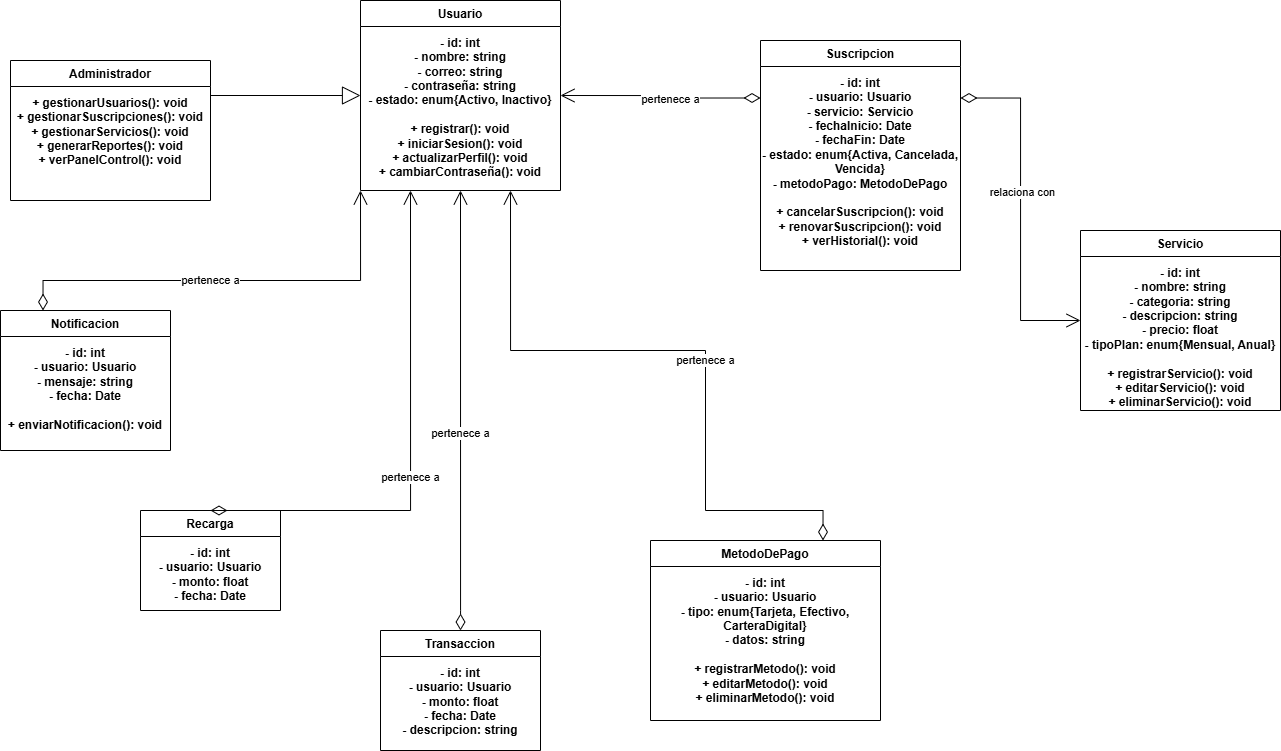

The diagram above was exported from draw.io. Its source (the exported page's mxGraphModel, read from the mxfile embedded in the PNG):
<mxGraphModel dx="2809" dy="874" grid="1" gridSize="10" guides="1" tooltips="1" connect="1" arrows="1" fold="1" page="1" pageScale="1" pageWidth="850" pageHeight="1100" background="none" math="0" shadow="0">
  <root>
    <mxCell id="0" />
    <mxCell id="1" parent="0" />
    <mxCell id="usuario" value="Usuario&#10;&#10;- id: int&#10;- nombre: string&#10;- correo: string&#10;- contraseña: string&#10;- estado: enum{Activo, Inactivo}&#10;&#10;+ registrar(): void&#10;+ iniciarSesion(): void&#10;+ actualizarPerfil(): void&#10;+ cambiarContraseña(): void" style="swimlane;fontStyle=1;align=center;verticalAlign=top;childLayout=stackLayout;horizontal=1;startSize=26;horizontalStack=0;resizeParent=1;resizeParentMax=0;resizeLast=0;collapsible=1;marginBottom=0;whiteSpace=wrap;html=1;" parent="1" vertex="1">
      <mxGeometry x="130" y="30" width="200" height="190" as="geometry" />
    </mxCell>
    <mxCell id="administrador" value="Administrador&#10;&#10;+ gestionarUsuarios(): void&#10;+ gestionarSuscripciones(): void&#10;+ gestionarServicios(): void&#10;+ generarReportes(): void&#10;+ verPanelControl(): void" style="swimlane;fontStyle=1;align=center;verticalAlign=top;childLayout=stackLayout;horizontal=1;startSize=26;horizontalStack=0;resizeParent=1;resizeParentMax=0;resizeLast=0;collapsible=1;marginBottom=0;whiteSpace=wrap;html=1;" parent="1" vertex="1">
      <mxGeometry x="-220" y="90" width="200" height="140" as="geometry" />
    </mxCell>
    <mxCell id="servicio" value="Servicio&#10;&#10;- id: int&#10;- nombre: string&#10;- categoria: string&#10;- descripcion: string&#10;- precio: float&#10;- tipoPlan: enum{Mensual, Anual}&#10;&#10;+ registrarServicio(): void&#10;+ editarServicio(): void&#10;+ eliminarServicio(): void" style="swimlane;fontStyle=1;align=center;verticalAlign=top;childLayout=stackLayout;horizontal=1;startSize=26;horizontalStack=0;resizeParent=1;resizeParentMax=0;resizeLast=0;collapsible=1;marginBottom=0;whiteSpace=wrap;html=1;" parent="1" vertex="1">
      <mxGeometry x="850" y="260" width="200" height="180" as="geometry" />
    </mxCell>
    <mxCell id="suscripcion" value="Suscripcion&#10;&#10;- id: int&#10;- usuario: Usuario&#10;- servicio: Servicio&#10;- fechaInicio: Date&#10;- fechaFin: Date&#10;- estado: enum{Activa, Cancelada, Vencida}&#10;- metodoPago: MetodoDePago&#10;&#10;+ cancelarSuscripcion(): void&#10;+ renovarSuscripcion(): void&#10;+ verHistorial(): void" style="swimlane;fontStyle=1;align=center;verticalAlign=top;childLayout=stackLayout;horizontal=1;startSize=26;horizontalStack=0;resizeParent=1;resizeParentMax=0;resizeLast=0;collapsible=1;marginBottom=0;whiteSpace=wrap;html=1;" parent="1" vertex="1">
      <mxGeometry x="530" y="70" width="200" height="230" as="geometry" />
    </mxCell>
    <mxCell id="metodopago" value="MetodoDePago&#10;&#10;- id: int&#10;- usuario: Usuario&#10;- tipo: enum{Tarjeta, Efectivo, CarteraDigital}&#10;- datos: string&#10;&#10;+ registrarMetodo(): void&#10;+ editarMetodo(): void&#10;+ eliminarMetodo(): void" style="swimlane;fontStyle=1;align=center;verticalAlign=top;childLayout=stackLayout;horizontal=1;startSize=26;horizontalStack=0;resizeParent=1;resizeParentMax=0;resizeLast=0;collapsible=1;marginBottom=0;whiteSpace=wrap;html=1;" parent="1" vertex="1">
      <mxGeometry x="420" y="570" width="230" height="180" as="geometry" />
    </mxCell>
    <mxCell id="notificacion" value="Notificacion&lt;br&gt;&lt;br&gt;- id: int&lt;br&gt;- usuario: Usuario&lt;br&gt;- mensaje: string&lt;br&gt;- fecha: Date&lt;br&gt;&lt;br&gt;+ enviarNotificacion(): void" style="swimlane;fontStyle=1;align=center;verticalAlign=top;childLayout=stackLayout;horizontal=1;startSize=26;horizontalStack=0;resizeParent=1;resizeParentMax=0;resizeLast=0;collapsible=1;marginBottom=0;whiteSpace=wrap;html=1;" parent="1" vertex="1">
      <mxGeometry x="-230" y="340" width="170" height="140" as="geometry" />
    </mxCell>
    <mxCell id="recarga" value="Recarga&#10;&#10;- id: int&#10;- usuario: Usuario&#10;- monto: float&#10;- fecha: Date" style="swimlane;fontStyle=1;align=center;verticalAlign=top;childLayout=stackLayout;horizontal=1;startSize=26;horizontalStack=0;resizeParent=1;resizeParentMax=0;resizeLast=0;collapsible=1;marginBottom=0;whiteSpace=wrap;html=1;" parent="1" vertex="1">
      <mxGeometry x="-90" y="540" width="140" height="100" as="geometry" />
    </mxCell>
    <mxCell id="transaccion" value="Transaccion&#10;&#10;- id: int&#10;- usuario: Usuario&#10;- monto: float&#10;- fecha: Date&#10;- descripcion: string" style="swimlane;fontStyle=1;align=center;verticalAlign=top;childLayout=stackLayout;horizontal=1;startSize=26;horizontalStack=0;resizeParent=1;resizeParentMax=0;resizeLast=0;collapsible=1;marginBottom=0;whiteSpace=wrap;html=1;" parent="1" vertex="1">
      <mxGeometry x="150" y="660" width="160" height="120" as="geometry" />
    </mxCell>
    <mxCell id="inheritance1" value="" style="endArrow=block;endSize=16;endFill=0;html=1;rounded=0;exitX=1;exitY=0.25;exitDx=0;exitDy=0;entryX=0;entryY=0.5;entryDx=0;entryDy=0;" parent="1" source="administrador" target="usuario" edge="1">
      <mxGeometry width="160" relative="1" as="geometry">
        <mxPoint x="340" y="400" as="sourcePoint" />
        <mxPoint x="130" y="100" as="targetPoint" />
      </mxGeometry>
    </mxCell>
    <mxCell id="assoc1" value="" style="endArrow=open;html=1;endSize=12;startArrow=diamondThin;startSize=14;startFill=0;edgeStyle=orthogonalEdgeStyle;rounded=0;exitX=0;exitY=0.25;exitDx=0;exitDy=0;entryX=1;entryY=0.5;entryDx=0;entryDy=0;" parent="1" source="suscripcion" target="usuario" edge="1">
      <mxGeometry width="160" relative="1" as="geometry">
        <mxPoint x="340" y="400" as="sourcePoint" />
        <mxPoint x="500" y="400" as="targetPoint" />
      </mxGeometry>
    </mxCell>
    <mxCell id="assoc1_label" value="pertenece a" style="edgeLabel;html=1;align=center;verticalAlign=middle;resizable=0;points=[];" parent="assoc1" vertex="1" connectable="0">
      <mxGeometry x="-0.1" y="1" relative="1" as="geometry">
        <mxPoint as="offset" />
      </mxGeometry>
    </mxCell>
    <mxCell id="assoc2" value="" style="endArrow=open;html=1;endSize=12;startArrow=diamondThin;startSize=14;startFill=0;edgeStyle=orthogonalEdgeStyle;rounded=0;exitX=1;exitY=0.25;exitDx=0;exitDy=0;entryX=0;entryY=0.5;entryDx=0;entryDy=0;" parent="1" source="suscripcion" target="servicio" edge="1">
      <mxGeometry width="160" relative="1" as="geometry">
        <mxPoint x="340" y="400" as="sourcePoint" />
        <mxPoint x="500" y="400" as="targetPoint" />
      </mxGeometry>
    </mxCell>
    <mxCell id="assoc2_label" value="relaciona con" style="edgeLabel;html=1;align=center;verticalAlign=middle;resizable=0;points=[];" parent="assoc2" vertex="1" connectable="0">
      <mxGeometry x="-0.1" y="1" relative="1" as="geometry">
        <mxPoint as="offset" />
      </mxGeometry>
    </mxCell>
    <mxCell id="assoc3" value="" style="endArrow=open;html=1;endSize=12;startArrow=diamondThin;startSize=14;startFill=0;edgeStyle=orthogonalEdgeStyle;rounded=0;exitX=0.75;exitY=0;exitDx=0;exitDy=0;entryX=0.75;entryY=1;entryDx=0;entryDy=0;" parent="1" source="metodopago" target="usuario" edge="1">
      <mxGeometry width="160" relative="1" as="geometry">
        <mxPoint x="340" y="400" as="sourcePoint" />
        <mxPoint x="500" y="400" as="targetPoint" />
        <Array as="points">
          <mxPoint x="475" y="540" />
          <mxPoint x="475" y="380" />
          <mxPoint x="280" y="380" />
        </Array>
      </mxGeometry>
    </mxCell>
    <mxCell id="assoc3_label" value="pertenece a" style="edgeLabel;html=1;align=center;verticalAlign=middle;resizable=0;points=[];" parent="assoc3" vertex="1" connectable="0">
      <mxGeometry x="-0.1" y="1" relative="1" as="geometry">
        <mxPoint as="offset" />
      </mxGeometry>
    </mxCell>
    <mxCell id="assoc4" value="" style="endArrow=open;html=1;endSize=12;startArrow=diamondThin;startSize=14;startFill=0;edgeStyle=orthogonalEdgeStyle;rounded=0;exitX=0.25;exitY=0;exitDx=0;exitDy=0;entryX=0;entryY=1;entryDx=0;entryDy=0;" parent="1" source="notificacion" target="usuario" edge="1">
      <mxGeometry width="160" relative="1" as="geometry">
        <mxPoint x="340" y="400" as="sourcePoint" />
        <mxPoint x="500" y="400" as="targetPoint" />
        <Array as="points">
          <mxPoint x="-187" y="310" />
          <mxPoint x="130" y="310" />
        </Array>
      </mxGeometry>
    </mxCell>
    <mxCell id="assoc4_label" value="pertenece a" style="edgeLabel;html=1;align=center;verticalAlign=middle;resizable=0;points=[];" parent="assoc4" vertex="1" connectable="0">
      <mxGeometry x="-0.1" y="1" relative="1" as="geometry">
        <mxPoint as="offset" />
      </mxGeometry>
    </mxCell>
    <mxCell id="assoc5" value="" style="endArrow=open;html=1;endSize=12;startArrow=diamondThin;startSize=14;startFill=0;edgeStyle=orthogonalEdgeStyle;rounded=0;exitX=0.5;exitY=0;exitDx=0;exitDy=0;entryX=0.25;entryY=1;entryDx=0;entryDy=0;" parent="1" source="recarga" target="usuario" edge="1">
      <mxGeometry width="160" relative="1" as="geometry">
        <mxPoint x="70" y="700" as="sourcePoint" />
        <mxPoint x="320" y="370" as="targetPoint" />
        <Array as="points">
          <mxPoint x="180" y="540" />
        </Array>
      </mxGeometry>
    </mxCell>
    <mxCell id="assoc5_label" value="pertenece a" style="edgeLabel;html=1;align=center;verticalAlign=middle;resizable=0;points=[];" parent="assoc5" vertex="1" connectable="0">
      <mxGeometry x="-0.1" y="1" relative="1" as="geometry">
        <mxPoint as="offset" />
      </mxGeometry>
    </mxCell>
    <mxCell id="assoc6" value="" style="endArrow=open;html=1;endSize=12;startArrow=diamondThin;startSize=14;startFill=0;edgeStyle=orthogonalEdgeStyle;rounded=0;exitX=0.5;exitY=0;exitDx=0;exitDy=0;entryX=0.5;entryY=1;entryDx=0;entryDy=0;" parent="1" source="transaccion" target="usuario" edge="1">
      <mxGeometry width="160" relative="1" as="geometry">
        <mxPoint x="340" y="400" as="sourcePoint" />
        <mxPoint x="500" y="400" as="targetPoint" />
        <Array as="points">
          <mxPoint x="230" y="640" />
        </Array>
      </mxGeometry>
    </mxCell>
    <mxCell id="assoc6_label" value="pertenece a" style="edgeLabel;html=1;align=center;verticalAlign=middle;resizable=0;points=[];" parent="assoc6" vertex="1" connectable="0">
      <mxGeometry x="-0.1" y="1" relative="1" as="geometry">
        <mxPoint as="offset" />
      </mxGeometry>
    </mxCell>
  </root>
</mxGraphModel>